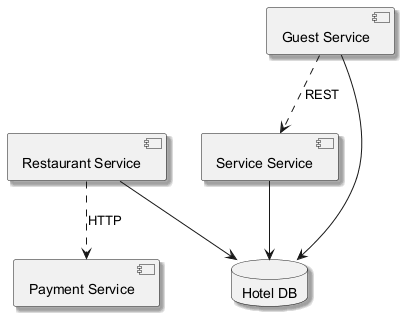

The diagram above was rendered by PlantUML. Its source (embedded in the PNG):
@startuml
skinparam backgroundColor #FFFFFF
skinparam classBackgroundColor #F1F8E9
skinparam classBorderColor #33691E
skinparam shadowing true
component "Payment Service" as C_PaymentService
component "Service Service" as C_ServiceService
component "Guest Service" as C_GuestService
component "Restaurant Service" as C_RestaurantService
database "Hotel DB" as DB_hotel
C_ServiceService --> DB_hotel
C_GuestService --> DB_hotel
C_RestaurantService --> DB_hotel
C_GuestService ..> C_ServiceService : REST
C_RestaurantService ..> C_PaymentService : HTTP
@enduml